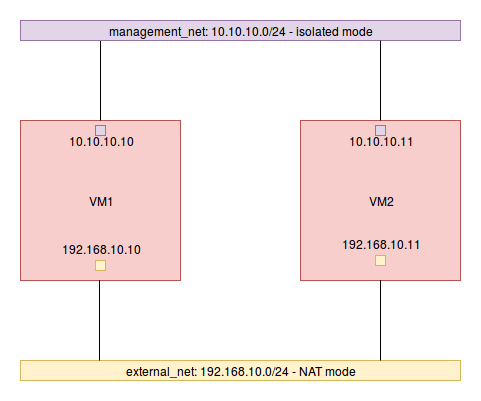

The diagram above was exported from draw.io. Its source (the exported page's mxGraphModel, read from the mxfile embedded in the PNG):
<mxGraphModel dx="876" dy="434" grid="1" gridSize="10" guides="1" tooltips="1" connect="1" arrows="1" fold="1" page="1" pageScale="1" pageWidth="850" pageHeight="1100" background="#ffffff" math="0" shadow="0">
  <root>
    <mxCell id="0" />
    <mxCell id="1" parent="0" />
    <mxCell id="2" value="VM1" style="whiteSpace=wrap;html=1;labelBackgroundColor=none;fontSize=12;fillColor=#f8cecc;strokeColor=#b85450;" vertex="1" parent="1">
      <mxGeometry x="160" y="280" width="160" height="160" as="geometry" />
    </mxCell>
    <mxCell id="3" value="VM2" style="whiteSpace=wrap;html=1;labelBackgroundColor=none;fontSize=12;fillColor=#f8cecc;strokeColor=#b85450;" vertex="1" parent="1">
      <mxGeometry x="440" y="280" width="160" height="160" as="geometry" />
    </mxCell>
    <mxCell id="4" value="" style="endArrow=none;startArrow=none;html=1;fontSize=12;entryX=0.182;entryY=1;entryPerimeter=0;endFill=0;startFill=0;" edge="1" parent="1" source="2" target="5">
      <mxGeometry width="50" height="50" relative="1" as="geometry">
        <mxPoint x="210" y="260" as="sourcePoint" />
        <mxPoint x="240" y="220" as="targetPoint" />
      </mxGeometry>
    </mxCell>
    <mxCell id="5" value="management_net: 10.10.10.0/24 - isolated mode" style="whiteSpace=wrap;html=1;labelBackgroundColor=none;fontSize=12;fillColor=#e1d5e7;strokeColor=#9673a6;" vertex="1" parent="1">
      <mxGeometry x="160" y="180" width="440" height="20" as="geometry" />
    </mxCell>
    <mxCell id="6" value="" style="endArrow=none;startArrow=none;html=1;fontSize=12;entryX=0.182;entryY=1;entryPerimeter=0;endFill=0;startFill=0;" edge="1" parent="1">
      <mxGeometry width="50" height="50" relative="1" as="geometry">
        <mxPoint x="520" y="280" as="sourcePoint" />
        <mxPoint x="520" y="200" as="targetPoint" />
      </mxGeometry>
    </mxCell>
    <mxCell id="7" value="10.10.10.10" style="whiteSpace=wrap;html=1;labelBackgroundColor=none;fontSize=12;spacingTop=20;fillColor=#e1d5e7;strokeColor=#9673a6;" vertex="1" parent="1">
      <mxGeometry x="235" y="285" width="10" height="10" as="geometry" />
    </mxCell>
    <mxCell id="8" value="10.10.10.11" style="whiteSpace=wrap;html=1;labelBackgroundColor=none;fontSize=12;spacingTop=20;fillColor=#e1d5e7;strokeColor=#9673a6;" vertex="1" parent="1">
      <mxGeometry x="515" y="285" width="10" height="10" as="geometry" />
    </mxCell>
    <mxCell id="9" value="external_net: 192.168.10.0/24 - NAT mode" style="whiteSpace=wrap;html=1;labelBackgroundColor=none;fontSize=12;fillColor=#fff2cc;strokeColor=#d6b656;" vertex="1" parent="1">
      <mxGeometry x="160" y="520" width="440" height="20" as="geometry" />
    </mxCell>
    <mxCell id="10" value="192.168.10.10" style="whiteSpace=wrap;html=1;labelBackgroundColor=none;fontSize=12;spacingTop=0;fillColor=#fff2cc;strokeColor=#d6b656;spacingBottom=35;" vertex="1" parent="1">
      <mxGeometry x="235" y="420" width="10" height="10" as="geometry" />
    </mxCell>
    <mxCell id="11" value="" style="endArrow=none;startArrow=none;html=1;fontSize=12;entryX=0.182;entryY=1;entryPerimeter=0;endFill=0;startFill=0;" edge="1" parent="1">
      <mxGeometry width="50" height="50" relative="1" as="geometry">
        <mxPoint x="239" y="520" as="sourcePoint" />
        <mxPoint x="239" y="439.66666666666674" as="targetPoint" />
      </mxGeometry>
    </mxCell>
    <mxCell id="13" value="192.168.10.11" style="whiteSpace=wrap;html=1;labelBackgroundColor=none;fontSize=12;spacingTop=0;fillColor=#fff2cc;strokeColor=#d6b656;spacingBottom=35;" vertex="1" parent="1">
      <mxGeometry x="515" y="415" width="10" height="10" as="geometry" />
    </mxCell>
    <mxCell id="14" value="" style="endArrow=none;startArrow=none;html=1;fontSize=12;entryX=0.182;entryY=1;entryPerimeter=0;endFill=0;startFill=0;" edge="1" parent="1">
      <mxGeometry width="50" height="50" relative="1" as="geometry">
        <mxPoint x="520" y="520" as="sourcePoint" />
        <mxPoint x="520" y="439.66666666666686" as="targetPoint" />
      </mxGeometry>
    </mxCell>
  </root>
</mxGraphModel>